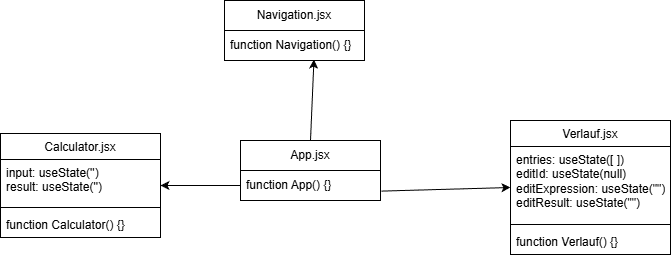

The diagram above was exported from draw.io. Its source (the exported page's mxGraphModel, read from the mxfile embedded in the PNG):
<mxGraphModel dx="1342" dy="909" grid="1" gridSize="10" guides="1" tooltips="1" connect="1" arrows="1" fold="1" page="1" pageScale="1" pageWidth="827" pageHeight="1169" math="0" shadow="0">
  <root>
    <mxCell id="0" />
    <mxCell id="1" parent="0" />
    <mxCell id="-9tarO4PwoN4pl5YlWXj-4" edge="1" parent="1" source="-9tarO4PwoN4pl5YlWXj-11" style="endArrow=classic;html=1;rounded=0;exitX=1.006;exitY=0.687;exitDx=0;exitDy=0;exitPerimeter=0;entryX=0;entryY=0.5;entryDx=0;entryDy=0;" target="-9tarO4PwoN4pl5YlWXj-28" value="">
      <mxGeometry height="50" relative="1" width="50" as="geometry">
        <Array as="points" />
        <mxPoint x="554.64" y="170.99" as="sourcePoint" />
        <mxPoint x="539.72" y="260.14" as="targetPoint" />
      </mxGeometry>
    </mxCell>
    <mxCell id="-9tarO4PwoN4pl5YlWXj-9" parent="1" style="swimlane;fontStyle=0;childLayout=stackLayout;horizontal=1;startSize=30;horizontalStack=0;resizeParent=1;resizeParentMax=0;resizeLast=0;collapsible=1;marginBottom=0;whiteSpace=wrap;html=1;" value="App.jsx" vertex="1">
      <mxGeometry height="60" width="140" x="290" y="210" as="geometry" />
    </mxCell>
    <mxCell id="-9tarO4PwoN4pl5YlWXj-11" parent="-9tarO4PwoN4pl5YlWXj-9" style="text;strokeColor=none;fillColor=none;align=left;verticalAlign=middle;spacingLeft=4;spacingRight=4;overflow=hidden;points=[[0,0.5],[1,0.5]];portConstraint=eastwest;rotatable=0;whiteSpace=wrap;html=1;" value="function App() {}" vertex="1">
      <mxGeometry height="30" width="140" y="30" as="geometry" />
    </mxCell>
    <mxCell id="-9tarO4PwoN4pl5YlWXj-19" parent="1" style="swimlane;fontStyle=0;childLayout=stackLayout;horizontal=1;startSize=30;horizontalStack=0;resizeParent=1;resizeParentMax=0;resizeLast=0;collapsible=1;marginBottom=0;whiteSpace=wrap;html=1;" value="Navigation.jsx" vertex="1">
      <mxGeometry height="60" width="140" x="274" y="70" as="geometry" />
    </mxCell>
    <mxCell id="-9tarO4PwoN4pl5YlWXj-20" parent="-9tarO4PwoN4pl5YlWXj-19" style="text;strokeColor=none;fillColor=none;align=left;verticalAlign=middle;spacingLeft=4;spacingRight=4;overflow=hidden;points=[[0,0.5],[1,0.5]];portConstraint=eastwest;rotatable=0;whiteSpace=wrap;html=1;" value="function&amp;nbsp;&lt;span style=&quot;text-align: center;&quot;&gt;Navigation&lt;/span&gt;() {}" vertex="1">
      <mxGeometry height="30" width="140" y="30" as="geometry" />
    </mxCell>
    <mxCell id="-9tarO4PwoN4pl5YlWXj-21" edge="1" parent="1" source="-9tarO4PwoN4pl5YlWXj-11" style="endArrow=classic;html=1;rounded=0;exitX=0;exitY=0.5;exitDx=0;exitDy=0;entryX=1;entryY=0.5;entryDx=0;entryDy=0;" target="-9tarO4PwoN4pl5YlWXj-24" value="">
      <mxGeometry height="50" relative="1" width="50" as="geometry">
        <Array as="points" />
        <mxPoint x="330" y="150" as="sourcePoint" />
        <mxPoint x="210" y="240" as="targetPoint" />
      </mxGeometry>
    </mxCell>
    <mxCell id="-9tarO4PwoN4pl5YlWXj-22" edge="1" parent="1" source="-9tarO4PwoN4pl5YlWXj-9" style="endArrow=classic;html=1;rounded=0;exitX=0.5;exitY=0;exitDx=0;exitDy=0;entryX=0.639;entryY=0.969;entryDx=0;entryDy=0;entryPerimeter=0;" target="-9tarO4PwoN4pl5YlWXj-20" value="">
      <mxGeometry height="50" relative="1" width="50" as="geometry">
        <Array as="points" />
        <mxPoint x="450" y="168" as="sourcePoint" />
        <mxPoint x="568" y="160" as="targetPoint" />
      </mxGeometry>
    </mxCell>
    <mxCell id="-9tarO4PwoN4pl5YlWXj-24" parent="1" style="swimlane;fontStyle=1;align=center;verticalAlign=top;childLayout=stackLayout;horizontal=1;startSize=26;horizontalStack=0;resizeParent=1;resizeParentMax=0;resizeLast=0;collapsible=1;marginBottom=0;whiteSpace=wrap;html=1;" value="&lt;span style=&quot;font-weight: 400; text-align: left;&quot;&gt;Calculator&lt;/span&gt;&lt;span style=&quot;font-weight: 400;&quot;&gt;.jsx&lt;/span&gt;" vertex="1">
      <mxGeometry height="104" width="160" x="50" y="203" as="geometry" />
    </mxCell>
    <mxCell id="-9tarO4PwoN4pl5YlWXj-25" parent="-9tarO4PwoN4pl5YlWXj-24" style="text;strokeColor=none;fillColor=none;align=left;verticalAlign=top;spacingLeft=4;spacingRight=4;overflow=hidden;rotatable=0;points=[[0,0.5],[1,0.5]];portConstraint=eastwest;whiteSpace=wrap;html=1;" value="input: useState('')&lt;div&gt;result: useState('')&lt;/div&gt;" vertex="1">
      <mxGeometry height="44" width="160" y="26" as="geometry" />
    </mxCell>
    <mxCell id="-9tarO4PwoN4pl5YlWXj-26" parent="-9tarO4PwoN4pl5YlWXj-24" style="line;strokeWidth=1;fillColor=none;align=left;verticalAlign=middle;spacingTop=-1;spacingLeft=3;spacingRight=3;rotatable=0;labelPosition=right;points=[];portConstraint=eastwest;strokeColor=inherit;" value="" vertex="1">
      <mxGeometry height="8" width="160" y="70" as="geometry" />
    </mxCell>
    <mxCell id="-9tarO4PwoN4pl5YlWXj-27" parent="-9tarO4PwoN4pl5YlWXj-24" style="text;strokeColor=none;fillColor=none;align=left;verticalAlign=top;spacingLeft=4;spacingRight=4;overflow=hidden;rotatable=0;points=[[0,0.5],[1,0.5]];portConstraint=eastwest;whiteSpace=wrap;html=1;" value="function Calculator() {}" vertex="1">
      <mxGeometry height="26" width="160" y="78" as="geometry" />
    </mxCell>
    <mxCell id="-9tarO4PwoN4pl5YlWXj-28" parent="1" style="swimlane;fontStyle=1;align=center;verticalAlign=top;childLayout=stackLayout;horizontal=1;startSize=26;horizontalStack=0;resizeParent=1;resizeParentMax=0;resizeLast=0;collapsible=1;marginBottom=0;whiteSpace=wrap;html=1;" value="&lt;span style=&quot;font-weight: 400;&quot;&gt;Verlauf.jsx&lt;/span&gt;" vertex="1">
      <mxGeometry height="134" width="160" x="560" y="190" as="geometry" />
    </mxCell>
    <mxCell id="-9tarO4PwoN4pl5YlWXj-29" parent="-9tarO4PwoN4pl5YlWXj-28" style="text;strokeColor=none;fillColor=none;align=left;verticalAlign=top;spacingLeft=4;spacingRight=4;overflow=hidden;rotatable=0;points=[[0,0.5],[1,0.5]];portConstraint=eastwest;whiteSpace=wrap;html=1;" value="entries: useState([ ])&lt;div&gt;editId: useState(null)&lt;/div&gt;&lt;div&gt;editExpression: useState(&quot;&quot;)&lt;/div&gt;&lt;div&gt;editResult: useState(&quot;&quot;)&lt;/div&gt;" vertex="1">
      <mxGeometry height="74" width="160" y="26" as="geometry" />
    </mxCell>
    <mxCell id="-9tarO4PwoN4pl5YlWXj-30" parent="-9tarO4PwoN4pl5YlWXj-28" style="line;strokeWidth=1;fillColor=none;align=left;verticalAlign=middle;spacingTop=-1;spacingLeft=3;spacingRight=3;rotatable=0;labelPosition=right;points=[];portConstraint=eastwest;strokeColor=inherit;" value="" vertex="1">
      <mxGeometry height="8" width="160" y="100" as="geometry" />
    </mxCell>
    <mxCell id="-9tarO4PwoN4pl5YlWXj-31" parent="-9tarO4PwoN4pl5YlWXj-28" style="text;strokeColor=none;fillColor=none;align=left;verticalAlign=top;spacingLeft=4;spacingRight=4;overflow=hidden;rotatable=0;points=[[0,0.5],[1,0.5]];portConstraint=eastwest;whiteSpace=wrap;html=1;" value="function Verlauf() {}" vertex="1">
      <mxGeometry height="26" width="160" y="108" as="geometry" />
    </mxCell>
  </root>
</mxGraphModel>